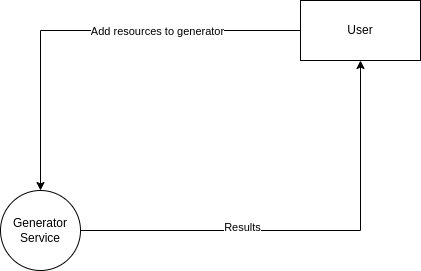

The diagram above was exported from draw.io. Its source (the exported page's mxGraphModel, read from the mxfile embedded in the PNG):
<mxGraphModel dx="1434" dy="835" grid="1" gridSize="10" guides="1" tooltips="1" connect="1" arrows="1" fold="1" page="1" pageScale="1" pageWidth="827" pageHeight="1169" math="0" shadow="0">
  <root>
    <mxCell id="0" />
    <mxCell id="1" parent="0" />
    <mxCell id="VnHZ7a9inWrmDPMVAdLS-5" style="edgeStyle=orthogonalEdgeStyle;rounded=0;orthogonalLoop=1;jettySize=auto;html=1;" parent="1" source="VnHZ7a9inWrmDPMVAdLS-1" target="VnHZ7a9inWrmDPMVAdLS-2" edge="1">
      <mxGeometry relative="1" as="geometry" />
    </mxCell>
    <mxCell id="VnHZ7a9inWrmDPMVAdLS-6" value="Results" style="edgeLabel;html=1;align=center;verticalAlign=middle;resizable=0;points=[];" parent="VnHZ7a9inWrmDPMVAdLS-5" vertex="1" connectable="0">
      <mxGeometry x="-0.2844" y="4" relative="1" as="geometry">
        <mxPoint as="offset" />
      </mxGeometry>
    </mxCell>
    <mxCell id="VnHZ7a9inWrmDPMVAdLS-1" value="Generator Service" style="ellipse;whiteSpace=wrap;html=1;aspect=fixed;" parent="1" vertex="1">
      <mxGeometry x="204" y="470" width="80" height="80" as="geometry" />
    </mxCell>
    <mxCell id="VnHZ7a9inWrmDPMVAdLS-3" style="edgeStyle=orthogonalEdgeStyle;rounded=0;orthogonalLoop=1;jettySize=auto;html=1;entryX=0.5;entryY=0;entryDx=0;entryDy=0;" parent="1" source="VnHZ7a9inWrmDPMVAdLS-2" target="VnHZ7a9inWrmDPMVAdLS-1" edge="1">
      <mxGeometry relative="1" as="geometry" />
    </mxCell>
    <mxCell id="VnHZ7a9inWrmDPMVAdLS-4" value="Add resources to generator" style="edgeLabel;html=1;align=center;verticalAlign=middle;resizable=0;points=[];" parent="VnHZ7a9inWrmDPMVAdLS-3" vertex="1" connectable="0">
      <mxGeometry x="-0.181" y="-2" relative="1" as="geometry">
        <mxPoint x="28" y="2" as="offset" />
      </mxGeometry>
    </mxCell>
    <mxCell id="VnHZ7a9inWrmDPMVAdLS-2" value="User" style="rounded=0;whiteSpace=wrap;html=1;" parent="1" vertex="1">
      <mxGeometry x="504" y="280" width="120" height="60" as="geometry" />
    </mxCell>
  </root>
</mxGraphModel>